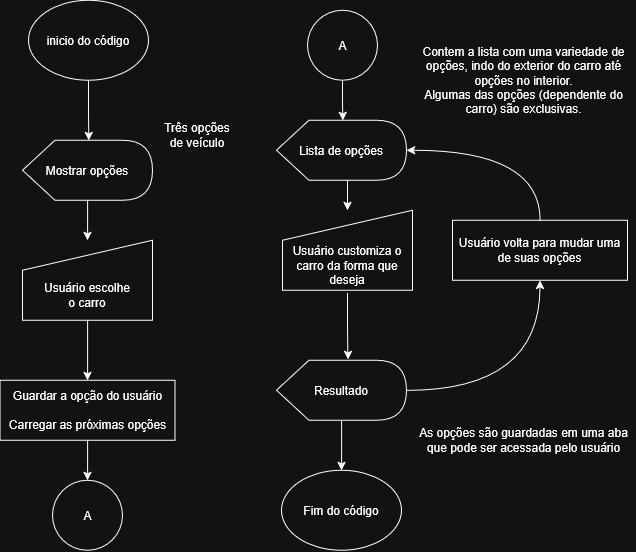

The diagram above was exported from draw.io. Its source (the exported page's mxGraphModel, read from the mxfile embedded in the PNG):
<mxGraphModel dx="1378" dy="649" grid="1" gridSize="10" guides="1" tooltips="1" connect="1" arrows="1" fold="1" page="1" pageScale="1" pageWidth="827" pageHeight="1169" math="0" shadow="0">
  <root>
    <mxCell id="0" />
    <mxCell id="1" parent="0" />
    <mxCell id="SXg4NzCW6IA_4FNMbfEB-2" parent="1" style="ellipse;whiteSpace=wrap;html=1;shapeInside=1;" value="inicio do código" vertex="1">
      <mxGeometry height="80" width="120" x="128.5" y="30" as="geometry" />
    </mxCell>
    <mxCell id="SXg4NzCW6IA_4FNMbfEB-22" edge="1" parent="1" source="SXg4NzCW6IA_4FNMbfEB-3" style="edgeStyle=orthogonalEdgeStyle;rounded=0;orthogonalLoop=1;jettySize=auto;html=1;entryX=0.5;entryY=0;entryDx=0;entryDy=0;" target="SXg4NzCW6IA_4FNMbfEB-5">
      <mxGeometry relative="1" as="geometry" />
    </mxCell>
    <mxCell id="SXg4NzCW6IA_4FNMbfEB-3" parent="1" style="shape=display;whiteSpace=wrap;html=1;" value="Mostrar opções" vertex="1">
      <mxGeometry height="60" width="130" x="122.5" y="170" as="geometry" />
    </mxCell>
    <mxCell id="SXg4NzCW6IA_4FNMbfEB-23" edge="1" parent="1" source="SXg4NzCW6IA_4FNMbfEB-5" style="edgeStyle=orthogonalEdgeStyle;rounded=0;orthogonalLoop=1;jettySize=auto;html=1;entryX=0.5;entryY=0;entryDx=0;entryDy=0;" target="SXg4NzCW6IA_4FNMbfEB-6">
      <mxGeometry relative="1" as="geometry" />
    </mxCell>
    <mxCell id="SXg4NzCW6IA_4FNMbfEB-5" parent="1" style="shape=manualInput;boundedLbl=1;whiteSpace=wrap;html=1;" value="&lt;div&gt;Usuário escolhe&lt;/div&gt;&lt;div&gt;o carro&lt;/div&gt;" vertex="1">
      <mxGeometry height="80" width="130" x="122.5" y="270" as="geometry" />
    </mxCell>
    <mxCell id="SXg4NzCW6IA_4FNMbfEB-24" edge="1" parent="1" source="SXg4NzCW6IA_4FNMbfEB-6" style="edgeStyle=orthogonalEdgeStyle;rounded=0;orthogonalLoop=1;jettySize=auto;html=1;entryX=0.5;entryY=0;entryDx=0;entryDy=0;" target="SXg4NzCW6IA_4FNMbfEB-18">
      <mxGeometry relative="1" as="geometry" />
    </mxCell>
    <mxCell id="SXg4NzCW6IA_4FNMbfEB-6" parent="1" style="rounded=0;whiteSpace=wrap;html=1;" value="&lt;div&gt;Guardar a opção do usuário&lt;/div&gt;&lt;div&gt;&lt;br&gt;&lt;/div&gt;&lt;div&gt;Carregar as próximas opções&lt;/div&gt;" vertex="1">
      <mxGeometry height="60" width="175" x="100" y="410" as="geometry" />
    </mxCell>
    <mxCell id="SXg4NzCW6IA_4FNMbfEB-26" edge="1" parent="1" source="SXg4NzCW6IA_4FNMbfEB-8" style="edgeStyle=orthogonalEdgeStyle;rounded=0;orthogonalLoop=1;jettySize=auto;html=1;exitX=0.546;exitY=0.98;exitDx=0;exitDy=0;exitPerimeter=0;" target="SXg4NzCW6IA_4FNMbfEB-12">
      <mxGeometry relative="1" as="geometry" />
    </mxCell>
    <mxCell id="SXg4NzCW6IA_4FNMbfEB-8" parent="1" style="shape=display;whiteSpace=wrap;html=1;" value="Lista de opções" vertex="1">
      <mxGeometry height="60" width="130" x="376.5" y="150" as="geometry" />
    </mxCell>
    <mxCell id="SXg4NzCW6IA_4FNMbfEB-9" parent="1" style="text;html=1;whiteSpace=wrap;strokeColor=none;fillColor=none;align=center;verticalAlign=middle;rounded=0;" value="&lt;div&gt;Contem a lista com uma variedade de opções, indo do exterior do carro até opções no interior.&lt;/div&gt;&lt;div&gt;Algumas das opções (dependente do carro) são exclusivas.&lt;/div&gt;" vertex="1">
      <mxGeometry height="100" width="222.5" x="512.5" y="60" as="geometry" />
    </mxCell>
    <mxCell id="SXg4NzCW6IA_4FNMbfEB-10" parent="1" style="text;html=1;whiteSpace=wrap;strokeColor=none;fillColor=none;align=center;verticalAlign=middle;rounded=0;" value="Três opções de veículo" vertex="1">
      <mxGeometry height="50" width="70" x="262.5" y="140" as="geometry" />
    </mxCell>
    <mxCell id="SXg4NzCW6IA_4FNMbfEB-12" parent="1" style="shape=manualInput;boundedLbl=1;whiteSpace=wrap;html=1;" value="Usuário customiza o carro da forma que deseja" vertex="1">
      <mxGeometry height="80" width="130" x="382.5" y="240" as="geometry" />
    </mxCell>
    <mxCell id="SXg4NzCW6IA_4FNMbfEB-28" edge="1" parent="1" source="SXg4NzCW6IA_4FNMbfEB-13" style="edgeStyle=orthogonalEdgeStyle;rounded=0;orthogonalLoop=1;jettySize=auto;html=1;entryX=0.5;entryY=0;entryDx=0;entryDy=0;" target="SXg4NzCW6IA_4FNMbfEB-17">
      <mxGeometry relative="1" as="geometry" />
    </mxCell>
    <mxCell id="SXg4NzCW6IA_4FNMbfEB-29" edge="1" parent="1" source="SXg4NzCW6IA_4FNMbfEB-13" style="edgeStyle=orthogonalEdgeStyle;rounded=0;orthogonalLoop=1;jettySize=auto;html=1;entryX=0.5;entryY=1;entryDx=0;entryDy=0;curved=1;" target="SXg4NzCW6IA_4FNMbfEB-15">
      <mxGeometry relative="1" as="geometry" />
    </mxCell>
    <mxCell id="SXg4NzCW6IA_4FNMbfEB-13" parent="1" style="shape=display;whiteSpace=wrap;html=1;" value="Resultado" vertex="1">
      <mxGeometry height="60" width="130" x="376.5" y="390" as="geometry" />
    </mxCell>
    <mxCell id="SXg4NzCW6IA_4FNMbfEB-14" parent="1" style="text;html=1;whiteSpace=wrap;strokeColor=none;fillColor=none;align=center;verticalAlign=middle;rounded=0;" value="As opções são guardadas em uma aba que pode ser acessada pelo usuário" vertex="1">
      <mxGeometry height="40" width="222.5" x="512.5" y="450" as="geometry" />
    </mxCell>
    <mxCell id="SXg4NzCW6IA_4FNMbfEB-15" parent="1" style="rounded=0;whiteSpace=wrap;html=1;" value="Usuário volta para mudar uma de suas opções" vertex="1">
      <mxGeometry height="60" width="175" x="552.5" y="250" as="geometry" />
    </mxCell>
    <mxCell id="SXg4NzCW6IA_4FNMbfEB-17" parent="1" style="ellipse;whiteSpace=wrap;html=1;shapeInside=1;" value="Fim do código" vertex="1">
      <mxGeometry height="80" width="120" x="381.5" y="500" as="geometry" />
    </mxCell>
    <mxCell id="SXg4NzCW6IA_4FNMbfEB-18" parent="1" style="ellipse;whiteSpace=wrap;html=1;shapeInside=1;aspect=fixed;" value="A" vertex="1">
      <mxGeometry height="70" width="70" x="152.5" y="510" as="geometry" />
    </mxCell>
    <mxCell id="SXg4NzCW6IA_4FNMbfEB-19" parent="1" style="ellipse;whiteSpace=wrap;html=1;shapeInside=1;aspect=fixed;" value="A" vertex="1">
      <mxGeometry height="70" width="70" x="407.5" y="40" as="geometry" />
    </mxCell>
    <mxCell id="SXg4NzCW6IA_4FNMbfEB-21" edge="1" parent="1" source="SXg4NzCW6IA_4FNMbfEB-2" style="edgeStyle=orthogonalEdgeStyle;rounded=0;orthogonalLoop=1;jettySize=auto;html=1;entryX=0;entryY=0;entryDx=66.25;entryDy=0;entryPerimeter=0;" target="SXg4NzCW6IA_4FNMbfEB-3">
      <mxGeometry relative="1" as="geometry" />
    </mxCell>
    <mxCell id="SXg4NzCW6IA_4FNMbfEB-25" edge="1" parent="1" source="SXg4NzCW6IA_4FNMbfEB-19" style="edgeStyle=orthogonalEdgeStyle;rounded=0;orthogonalLoop=1;jettySize=auto;html=1;entryX=0;entryY=0;entryDx=66.25;entryDy=0;entryPerimeter=0;" target="SXg4NzCW6IA_4FNMbfEB-8">
      <mxGeometry relative="1" as="geometry" />
    </mxCell>
    <mxCell id="SXg4NzCW6IA_4FNMbfEB-27" edge="1" parent="1" source="SXg4NzCW6IA_4FNMbfEB-12" style="edgeStyle=orthogonalEdgeStyle;rounded=0;orthogonalLoop=1;jettySize=auto;html=1;entryX=0.549;entryY=-0.013;entryDx=0;entryDy=0;entryPerimeter=0;exitX=0.5;exitY=1.04;exitDx=0;exitDy=0;exitPerimeter=0;" target="SXg4NzCW6IA_4FNMbfEB-13">
      <mxGeometry relative="1" as="geometry" />
    </mxCell>
    <mxCell id="SXg4NzCW6IA_4FNMbfEB-30" edge="1" parent="1" source="SXg4NzCW6IA_4FNMbfEB-15" style="edgeStyle=orthogonalEdgeStyle;rounded=1;orthogonalLoop=1;jettySize=auto;html=1;entryX=1;entryY=0.5;entryDx=0;entryDy=0;entryPerimeter=0;exitX=0.5;exitY=0;exitDx=0;exitDy=0;curved=1;" target="SXg4NzCW6IA_4FNMbfEB-8">
      <mxGeometry relative="1" as="geometry" />
    </mxCell>
  </root>
</mxGraphModel>